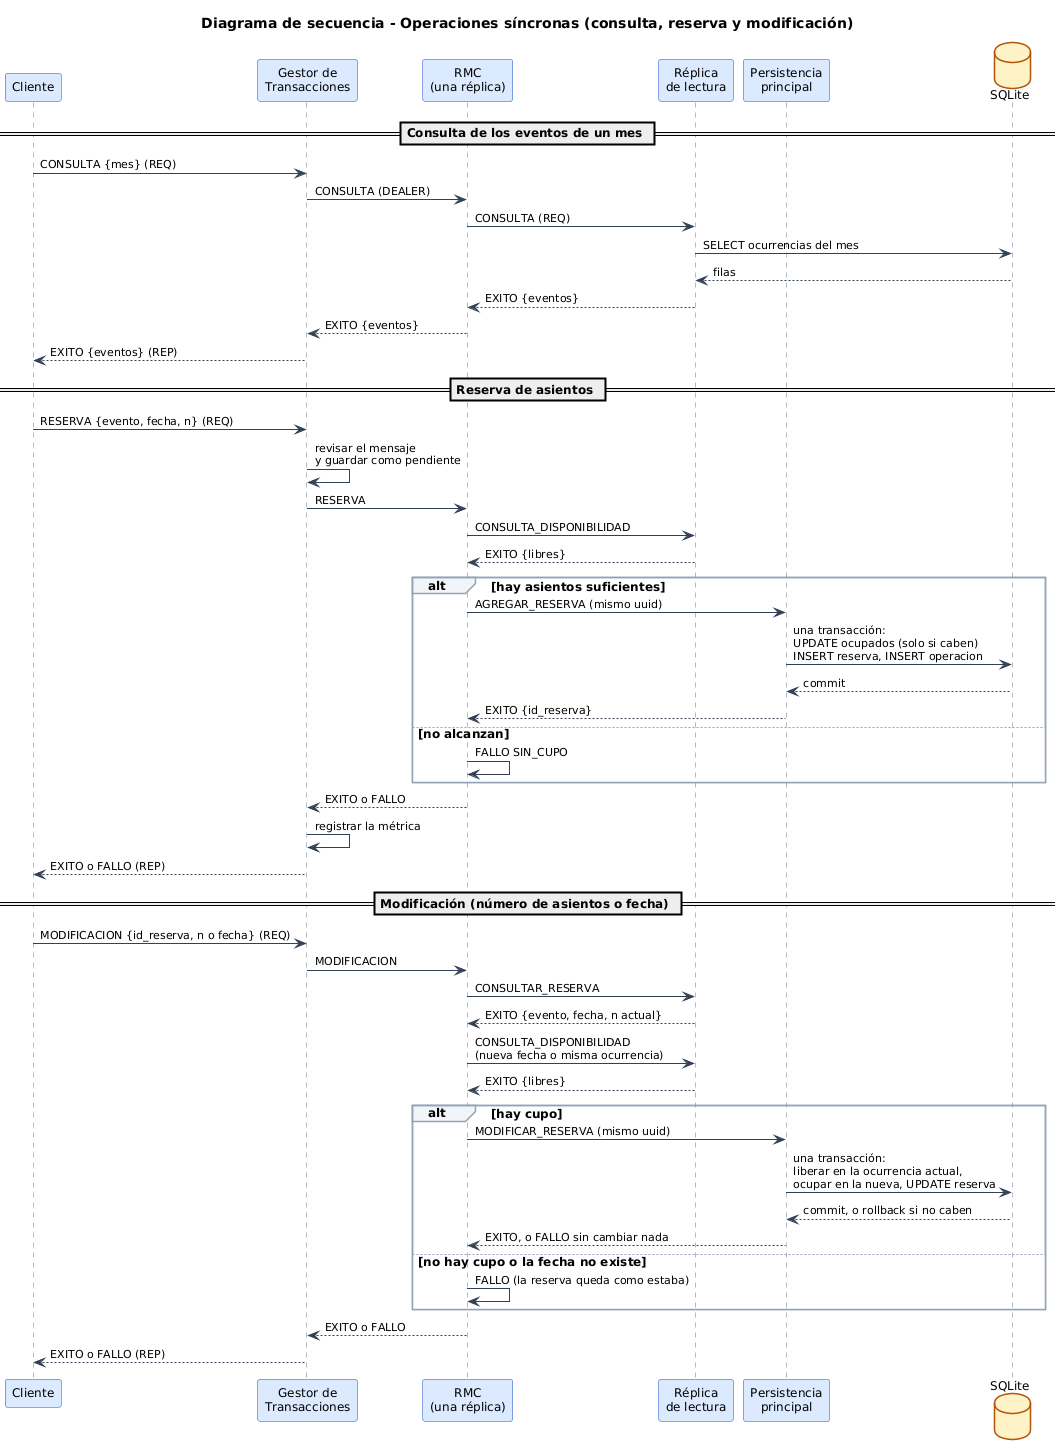

The diagram above was rendered by PlantUML. Its source (embedded in the PNG):
@startuml
!include _estilo.puml
title Diagrama de secuencia - Operaciones síncronas (consulta, reserva y modificación)

participant Cliente as C
participant "Gestor de\nTransacciones" as GT
participant "RMC\n(una réplica)" as RMC
participant "Réplica\nde lectura" as RL
participant "Persistencia\nprincipal" as SP
database SQLite as BD

== Consulta de los eventos de un mes ==
C -> GT : CONSULTA {mes} (REQ)
GT -> RMC : CONSULTA (DEALER)
RMC -> RL : CONSULTA (REQ)
RL -> BD : SELECT ocurrencias del mes
BD --> RL : filas
RL --> RMC : EXITO {eventos}
RMC --> GT : EXITO {eventos}
GT --> C : EXITO {eventos} (REP)

== Reserva de asientos ==
C -> GT : RESERVA {evento, fecha, n} (REQ)
GT -> GT : revisar el mensaje\ny guardar como pendiente
GT -> RMC : RESERVA
RMC -> RL : CONSULTA_DISPONIBILIDAD
RL --> RMC : EXITO {libres}
alt hay asientos suficientes
  RMC -> SP : AGREGAR_RESERVA (mismo uuid)
  SP -> BD : una transacción:\nUPDATE ocupados (solo si caben)\nINSERT reserva, INSERT operacion
  BD --> SP : commit
  SP --> RMC : EXITO {id_reserva}
else no alcanzan
  RMC -> RMC : FALLO SIN_CUPO
end
RMC --> GT : EXITO o FALLO
GT -> GT : registrar la métrica
GT --> C : EXITO o FALLO (REP)

== Modificación (número de asientos o fecha) ==
C -> GT : MODIFICACION {id_reserva, n o fecha} (REQ)
GT -> RMC : MODIFICACION
RMC -> RL : CONSULTAR_RESERVA
RL --> RMC : EXITO {evento, fecha, n actual}
RMC -> RL : CONSULTA_DISPONIBILIDAD\n(nueva fecha o misma ocurrencia)
RL --> RMC : EXITO {libres}
alt hay cupo
  RMC -> SP : MODIFICAR_RESERVA (mismo uuid)
  SP -> BD : una transacción:\nliberar en la ocurrencia actual,\nocupar en la nueva, UPDATE reserva
  BD --> SP : commit, o rollback si no caben
  SP --> RMC : EXITO, o FALLO sin cambiar nada
else no hay cupo o la fecha no existe
  RMC -> RMC : FALLO (la reserva queda como estaba)
end
RMC --> GT : EXITO o FALLO
GT --> C : EXITO o FALLO (REP)
@enduml